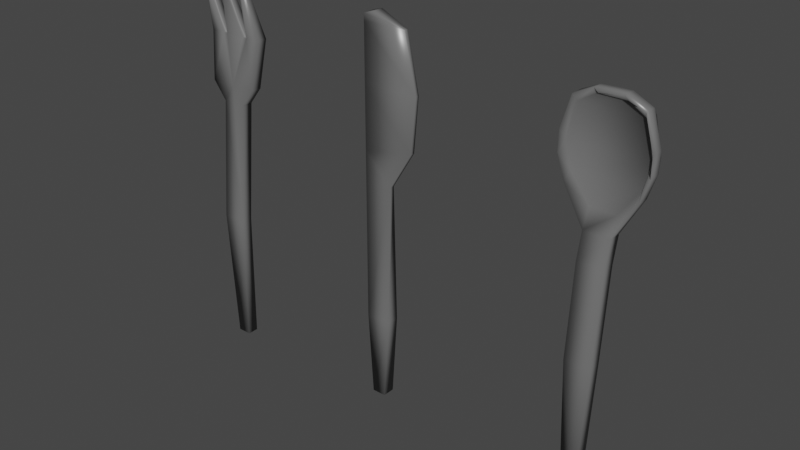 # Source: Cutlery.blend  (saved by Blender 2.81.16; exported with 4.5.12 LTS)
import bpy
from mathutils import Matrix  # noqa: F401  (used for matrix-valued properties, if any)

bpy.ops.wm.read_factory_settings(use_empty=True)
scene = bpy.context.scene
scene.name = 'Scene'

# ---- collections
col_collection = bpy.data.collections.new('Collection'); scene.collection.children.link(col_collection)

# ---- materials (node trees are filled in below, after node groups)
mat_material = bpy.data.materials.new('Material')
mat_material.alpha_threshold = 0.0
mat_material.use_transparent_shadow = False
mat_material.line_color = (0.0, 0.0, 0.0, 1.0)

# ---- material node trees
mat_material.use_nodes = True; mat_material.node_tree.nodes.clear()
_N = mat_material.node_tree.nodes; _L = mat_material.node_tree.links
n0 = _N.new('ShaderNodeOutputMaterial'); n0.name = 'Material Output'; n0.location = (300, 300)
n1 = _N.new('ShaderNodeBsdfPrincipled'); n1.name = 'Principled BSDF'; n1.location = (10, 300)
n1.distribution = 'GGX'
n1.subsurface_method = 'BURLEY'
n1.inputs[0].default_value = (0.1523, 0.1523, 0.1523, 1.0)
n1.inputs[2].default_value = 0.3149
n1.inputs[3].default_value = 1.45
n1.inputs[27].default_value = (0.0, 0.0, 0.0, 1.0)
n1.inputs[28].default_value = 1.0
_L.new(n1.outputs[0], n0.inputs[0])
n0.is_active_output = True

# ---- world
world_world = bpy.data.worlds.new('World'); scene.world = world_world
world_world.use_nodes = True; world_world.node_tree.nodes.clear()
_N = world_world.node_tree.nodes; _L = world_world.node_tree.links
n0 = _N.new('ShaderNodeOutputWorld'); n0.name = 'World Output'; n0.location = (300, 300)
n1 = _N.new('ShaderNodeBackground'); n1.name = 'Background'; n1.location = (10, 300)
n1.inputs[0].default_value = (0.05088, 0.05088, 0.05088, 1.0)
_L.new(n1.outputs[0], n0.inputs[0])
n0.is_active_output = True
world_world.color = (0.05088, 0.05088, 0.05088)
world_world.use_sun_shadow = False
world_world.sun_shadow_jitter_overblur = 0.0

# ---- meshes
me_fork = bpy.data.meshes.new('Fork')
me_fork.from_pydata([(0.00856, 0.04748, 0.003503), (0.004925, -0.04748, 0.001923), (0.00856, 0.04748, 0.01133), (0.004925, -0.04748, 0.009748), (-0.00856, 0.04748, 0.003503), (-0.004925, -0.04748, 0.001923), (-0.00856, 0.04748, 0.01133), (-0.004925, -0.04748, 0.009748), (0.00856, 0.132, 0.003913), (-0.00856, 0.132, 0.003913), (0.00856, 0.132, -0.003913), (-0.00856, 0.132, -0.003913), (0.01829, 0.1447, 0.003913), (-0.01829, 0.1447, 0.003913), (0.01829, 0.1447, -0.003913), (-0.01829, 0.1447, -0.003913), (0.02126, 0.1782, -0.001006), (-0.02126, 0.1782, -0.001006), (0.02126, 0.1782, -0.008832), (-0.02126, 0.1782, -0.008832), (0.0, 0.1436, 0.003913), (-0.007558, 0.1782, -0.001006), (0.0, 0.1436, -0.003913), (-0.007558, 0.1782, -0.008832), (0.007558, 0.1782, -0.008832), (0.007558, 0.1782, -0.001006), (0.01081, 0.1782, -0.008832), (0.01081, 0.1782, -0.001006), (-0.01081, 0.1782, -0.001006), (-0.01081, 0.1782, -0.008832), (-0.01464, 0.2194, 0.006927), (-0.01721, 0.2194, 0.006927), (0.01721, 0.2194, 0.003067), (0.01721, 0.2194, 0.006927), (-0.01721, 0.2194, 0.003067), (0.01464, 0.2194, 0.003067), (0.001391, 0.2194, 0.006927), (-0.001391, 0.2194, 0.003067), (-0.001391, 0.2194, 0.006927), (0.001391, 0.2194, 0.003067), (0.01464, 0.2194, 0.006927), (-0.01464, 0.2194, 0.003067)], [], [(4, 0, 1, 5), (7, 6, 4, 5), (1, 0, 2, 3), (22, 11, 15), (4, 6, 9, 11), (2, 0, 10, 8), (2, 6, 7, 3), (15, 13, 17, 19), (8, 10, 14, 12), (11, 9, 13, 15), (20, 8, 12), (12, 27, 20), (15, 29, 22), (12, 14, 18, 16), (20, 25, 21), (25, 36, 38, 21), (37, 38, 36, 39), (20, 21, 28), (19, 17, 31, 34), (26, 24, 25, 27), (22, 24, 26), (14, 26, 18), (25, 24, 39, 36), (10, 22, 14), (20, 27, 25), (13, 28, 17), (9, 20, 13), (5, 1, 3, 7), (4, 11, 22, 10, 0), (22, 29, 23), (23, 29, 28, 21), (41, 34, 31, 30), (24, 23, 37, 39), (32, 35, 40, 33), (18, 26, 35, 32), (27, 16, 33, 40), (26, 27, 40, 35), (23, 21, 38, 37), (17, 28, 30, 31), (28, 29, 41, 30), (29, 19, 34, 41), (16, 18, 32, 33), (22, 23, 24), (6, 2, 8, 20, 9), (12, 16, 27), (13, 20, 28), (15, 19, 29), (14, 22, 26)])
me_fork.polygons.foreach_set('use_smooth', [True] * 48)
_uv = me_fork.uv_layers.new(name='UVMap')
_uv.uv.foreach_set('vector', [0.625, 0.25, 0.625, 0.5, 0.375, 0.5, 0.375, 0.25, 0.375, 0.0, 0.625, 0.0, 0.625, 0.25, 0.375, 0.25, 0.375, 0.5, 0.625, 0.5, 0.625, 0.75, 0.375, 0.75, 0.625, 0.2897, 0.625, 0.25, 0.625, 0.25, 0.625, 0.25, 0.625, 0.0, 0.625, 0.0, 0.625, 0.25, 0.625, 0.75, 0.625, 0.5, 0.625, 0.5, 0.625, 0.75, 0.625, 0.75, 0.625, 1.0, 0.375, 1.0, 0.375, 0.75, 0.625, 0.25, 0.625, 0.0, 0.625, 0.0, 0.625, 0.25, 0.625, 0.75, 0.625, 0.5, 0.625, 0.5, 0.625, 0.75, 0.625, 0.25, 0.625, 0.0, 0.625, 0.0, 0.625, 0.25, 0.625, 0.7897, 0.625, 0.75, 0.625, 0.75, 0.625, 0.75, 0.625, 0.8021, 0.625, 0.7897, 0.625, 0.25, 0.625, 0.3021, 0.625, 0.2897, 0.625, 0.75, 0.625, 0.5, 0.625, 0.5, 0.625, 0.75, 0.625, 0.845, 0.625, 0.8399, 0.625, 0.9101, 0.625, 0.8399, 0.625, 0.8399, 0.625, 0.9101, 0.625, 0.9101, 0.7851, 0.5, 0.7851, 0.75, 0.7149, 0.75, 0.7149, 0.5, 0.625, 0.905, 0.625, 0.9101, 0.625, 0.9479, 0.625, 0.25, 0.625, 0.0, 0.625, 0.0, 0.625, 0.25, 0.6771, 0.5, 0.7149, 0.5, 0.7149, 0.75, 0.6771, 0.75, 0.625, 0.405, 0.625, 0.4101, 0.625, 0.4479, 0.625, 0.5, 0.625, 0.4479, 0.625, 0.5, 0.7149, 0.75, 0.7149, 0.5, 0.7149, 0.5, 0.7149, 0.75, 0.625, 0.5, 0.625, 0.4603, 0.625, 0.5, 0.625, 0.7897, 0.625, 0.8021, 0.625, 0.8399, 0.625, 1.0, 0.625, 0.9479, 0.625, 1.0, 0.625, 1.0, 0.625, 0.9603, 0.625, 1.0, 0.125, 0.5, 0.375, 0.5, 0.375, 0.75, 0.125, 0.75, 0.625, 0.25, 0.625, 0.25, 0.625, 0.4603, 0.625, 0.5, 0.625, 0.5, 0.625, 0.2897, 0.625, 0.3021, 0.625, 0.3399, 0.7851, 0.5, 0.8229, 0.5, 0.8229, 0.75, 0.7851, 0.75, 0.8229, 0.5, 0.875, 0.5, 0.875, 0.75, 0.8229, 0.75, 0.625, 0.4101, 0.625, 0.3399, 0.625, 0.3399, 0.625, 0.4101, 0.625, 0.5, 0.6771, 0.5, 0.6771, 0.75, 0.625, 0.75, 0.625, 0.5, 0.625, 0.4479, 0.625, 0.4479, 0.625, 0.5, 0.625, 0.8021, 0.625, 0.75, 0.625, 0.75, 0.625, 0.8021, 0.6771, 0.5, 0.6771, 0.75, 0.6771, 0.75, 0.6771, 0.5, 0.7851, 0.5, 0.7851, 0.75, 0.7851, 0.75, 0.7851, 0.5, 0.625, 1.0, 0.625, 0.9479, 0.625, 0.9479, 0.625, 1.0, 0.8229, 0.75, 0.8229, 0.5, 0.8229, 0.5, 0.8229, 0.75, 0.625, 0.3021, 0.625, 0.25, 0.625, 0.25, 0.625, 0.3021, 0.625, 0.75, 0.625, 0.5, 0.625, 0.5, 0.625, 0.75, 0.625, 0.345, 0.625, 0.3399, 0.625, 0.4101, 0.625, 1.0, 0.625, 0.75, 0.625, 0.75, 0.625, 0.9603, 0.625, 1.0, 0.625, 0.75, 0.625, 0.75, 0.625, 0.8021, 0.625, 1.0, 0.625, 0.9603, 0.625, 0.9479, 0.625, 0.25, 0.625, 0.25, 0.625, 0.3021, 0.625, 0.5, 0.625, 0.4603, 0.625, 0.4479])
me_fork.materials.append(mat_material)
me_fork.use_remesh_preserve_volume = False
me_fork.use_remesh_preserve_attributes = False
me_fork.use_mirror_x = True
me_fork.update()
me_knife = bpy.data.meshes.new('Knife')
me_knife.from_pydata([(-0.004877, -0.04748, -0.004376), (-0.008742, 0.1089, -0.004376), (-0.004877, -0.04748, 0.004376), (-0.008742, 0.1089, 0.004376), (0.004877, -0.04748, -0.004376), (0.008742, 0.1089, -0.001472), (0.004877, -0.04748, 0.004376), (0.008742, 0.1089, 0.001472), (-0.008742, 0.1298, -0.004376), (-0.008742, 0.1298, 0.004376), (0.02479, 0.1354, 0.001472), (0.02479, 0.1354, -0.001472), (-0.008742, 0.174, -0.004376), (-0.008742, 0.174, 0.004376), (0.02804, 0.1728, 0.001472), (0.02804, 0.1728, -0.001472), (-0.008742, 0.2124, -0.004376), (-0.008742, 0.2124, 0.004376), (0.01974, 0.2115, 0.001472), (0.01974, 0.2115, -0.001472), (-0.008742, 0.2172, -0.004376), (-0.008742, 0.2172, 0.004376), (-0.002077, 0.2192, 0.004376), (-0.002077, 0.2192, -0.004376), (-0.008742, 0.01161, -0.004376), (-0.008742, 0.01161, 0.004376), (0.008742, 0.01161, 0.004376), (0.008742, 0.01161, -0.004376)], [], [(24, 1, 3, 25), (25, 3, 7, 26), (26, 7, 5, 27), (27, 5, 1, 24), (2, 6, 4, 0), (5, 7, 10, 11), (8, 11, 15, 12), (3, 1, 8, 9), (1, 5, 11, 8), (7, 3, 9, 10), (15, 14, 18, 19), (10, 9, 13, 14), (11, 10, 14, 15), (9, 8, 12, 13), (19, 18, 22, 23), (13, 12, 16, 17), (12, 15, 19, 16), (14, 13, 17, 18), (22, 21, 20, 23), (17, 16, 20, 21), (16, 19, 23, 20), (18, 17, 21, 22), (4, 27, 24, 0), (6, 26, 27, 4), (2, 25, 26, 6), (0, 24, 25, 2)])
me_knife.polygons.foreach_set('use_smooth', [True] * 26)
_uv = me_knife.uv_layers.new(name='UVMap')
_uv.uv.foreach_set('vector', [0.4634, 0.0, 0.625, 0.0, 0.625, 0.25, 0.4634, 0.25, 0.4634, 0.25, 0.625, 0.25, 0.625, 0.5, 0.4634, 0.5, 0.4634, 0.5, 0.625, 0.5, 0.625, 0.75, 0.4634, 0.75, 0.4634, 0.75, 0.625, 0.75, 0.625, 1.0, 0.4634, 1.0, 0.125, 0.5, 0.375, 0.5, 0.375, 0.75, 0.125, 0.75, 0.625, 0.75, 0.625, 0.5, 0.625, 0.5, 0.625, 0.75, 0.625, 1.0, 0.625, 0.75, 0.625, 0.75, 0.625, 1.0, 0.625, 0.25, 0.625, 0.0, 0.625, 0.0, 0.625, 0.25, 0.625, 1.0, 0.625, 0.75, 0.625, 0.75, 0.625, 1.0, 0.625, 0.5, 0.625, 0.25, 0.625, 0.25, 0.625, 0.5, 0.625, 0.75, 0.625, 0.5, 0.625, 0.5, 0.625, 0.75, 0.625, 0.5, 0.625, 0.25, 0.625, 0.25, 0.625, 0.5, 0.625, 0.75, 0.625, 0.5, 0.625, 0.5, 0.625, 0.75, 0.625, 0.25, 0.625, 0.0, 0.625, 0.0, 0.625, 0.25, 0.625, 0.75, 0.625, 0.5, 0.625, 0.5, 0.625, 0.75, 0.625, 0.25, 0.625, 0.0, 0.625, 0.0, 0.625, 0.25, 0.625, 1.0, 0.625, 0.75, 0.625, 0.75, 0.625, 1.0, 0.625, 0.5, 0.625, 0.25, 0.625, 0.25, 0.625, 0.5, 0.625, 0.5, 0.875, 0.5, 0.875, 0.75, 0.625, 0.75, 0.625, 0.25, 0.625, 0.0, 0.625, 0.0, 0.625, 0.25, 0.625, 1.0, 0.625, 0.75, 0.625, 0.75, 0.625, 1.0, 0.625, 0.5, 0.625, 0.25, 0.625, 0.25, 0.625, 0.5, 0.375, 0.75, 0.4634, 0.75, 0.4634, 1.0, 0.375, 1.0, 0.375, 0.5, 0.4634, 0.5, 0.4634, 0.75, 0.375, 0.75, 0.375, 0.25, 0.4634, 0.25, 0.4634, 0.5, 0.375, 0.5, 0.375, 0.0, 0.4634, 0.0, 0.4634, 0.25, 0.375, 0.25])
me_knife.materials.append(mat_material)
me_knife.use_remesh_fix_poles = True
me_knife.use_remesh_preserve_attributes = False
me_knife.use_mirror_y = True
me_knife.use_mirror_vertex_groups = False
me_knife.update()
me_spoon = bpy.data.meshes.new('Spoon')
me_spoon.from_pydata([(-0.004391, -0.04748, 0.01322), (-0.008826, 0.04748, 0.01322), (-0.004391, -0.04748, 0.004529), (-0.008826, 0.04748, 0.004529), (0.004391, -0.04748, 0.01322), (0.008826, 0.04748, 0.01322), (0.004391, -0.04748, 0.004529), (0.008826, 0.04748, 0.004529), (-0.008826, 0.109, 0.008319), (-0.008826, 0.109, -0.0003759), (0.008826, 0.109, -0.0003759), (0.008826, 0.109, 0.008319), (-0.008556, 0.1389, -0.0002474), (-0.008556, 0.136, -0.008161), (0.008556, 0.136, -0.008161), (0.008556, 0.1389, -0.0002474), (-0.02177, 0.1574, -0.0002474), (-0.02177, 0.1574, -0.00892), (0.02252, 0.1511, -0.004348), (0.02177, 0.1574, -0.0002474), (-0.0257, 0.1737, -0.0002474), (-0.0257, 0.1737, -0.00892), (0.02752, 0.1667, -0.004348), (0.0257, 0.1737, -0.0002474), (0.02752, 0.1799, -0.004348), (-0.02068, 0.1961, -0.0002474), (-0.02068, 0.1961, -0.00892), (0.02129, 0.2014, -0.004348), (0.02068, 0.1961, -0.0002474), (-0.00877, 0.2032, -0.0002474), (-0.00877, 0.2032, -0.00892), (0.00877, 0.2032, -0.00892), (0.00877, 0.2032, -0.0002474), (-0.008826, 0.1263, -0.004348), (0.008826, 0.1263, -0.004348), (0.008826, 0.1263, 0.004348), (-0.008826, 0.1263, 0.004348), (0.02177, 0.1574, -0.00892), (0.02252, 0.1511, 0.004348), (-0.02252, 0.1511, 0.004348), (-0.02252, 0.1511, -0.004348), (0.0257, 0.1737, -0.00892), (0.02752, 0.1667, 0.004348), (-0.02752, 0.1667, 0.004348), (-0.02752, 0.1667, -0.004348), (0.02752, 0.1799, 0.004348), (-0.02752, 0.1799, 0.004348), (-0.02752, 0.1799, -0.004348), (0.02068, 0.1961, -0.00892), (0.02129, 0.2014, 0.004348), (-0.02129, 0.2014, 0.004348), (-0.02129, 0.2014, -0.004348), (-0.008826, 0.2075, -0.004348), (0.008826, 0.2075, -0.004348), (0.008826, 0.2075, 0.004348), (-0.008826, 0.2075, 0.004348)], [], [(0, 1, 3, 2), (2, 3, 7, 6), (6, 7, 5, 4), (4, 5, 1, 0), (2, 6, 4, 0), (5, 7, 10, 11), (8, 11, 35, 36), (3, 1, 8, 9), (1, 5, 11, 8), (7, 3, 9, 10), (35, 34, 18, 38), (10, 9, 33, 34), (11, 10, 34, 35), (9, 8, 36, 33), (38, 18, 22, 42), (33, 36, 39, 40), (12, 15, 19, 16), (14, 13, 17, 37), (40, 39, 43, 44), (16, 19, 23, 20), (37, 17, 21, 41), (45, 24, 27, 49), (42, 22, 24, 45), (44, 43, 46, 47), (51, 50, 55, 52), (47, 46, 50, 51), (20, 23, 28, 25), (41, 21, 26, 48), (53, 52, 55, 54), (25, 28, 32, 29), (48, 26, 30, 31), (49, 27, 53, 54), (13, 14, 34, 33), (15, 12, 36, 35), (14, 37, 18, 34), (19, 15, 35, 38), (12, 16, 39, 36), (17, 13, 33, 40), (37, 41, 22, 18), (23, 19, 38, 42), (16, 20, 43, 39), (21, 17, 40, 44), (23, 42, 45), (20, 46, 43), (21, 44, 47), (41, 24, 22), (41, 48, 27, 24), (28, 23, 45, 49), (20, 25, 50, 46), (26, 21, 47, 51), (31, 30, 52, 53), (29, 32, 54, 55), (25, 29, 55, 50), (30, 26, 51, 52), (32, 28, 49, 54), (48, 31, 53, 27)])
me_spoon.polygons.foreach_set('use_smooth', [True] * 56)
_uv = me_spoon.uv_layers.new(name='UVMap')
_uv.uv.foreach_set('vector', [0.375, 0.0, 0.625, 0.0, 0.625, 0.25, 0.375, 0.25, 0.375, 0.25, 0.625, 0.25, 0.625, 0.5, 0.375, 0.5, 0.375, 0.5, 0.625, 0.5, 0.625, 0.75, 0.375, 0.75, 0.375, 0.75, 0.625, 0.75, 0.625, 1.0, 0.375, 1.0, 0.125, 0.5, 0.375, 0.5, 0.375, 0.75, 0.125, 0.75, 0.625, 0.75, 0.625, 0.5, 0.625, 0.5, 0.625, 0.75, 0.625, 1.0, 0.625, 0.75, 0.625, 0.75, 0.625, 1.0, 0.625, 0.25, 0.625, 0.0, 0.625, 0.0, 0.625, 0.25, 0.625, 1.0, 0.625, 0.75, 0.625, 0.75, 0.625, 1.0, 0.625, 0.5, 0.625, 0.25, 0.625, 0.25, 0.625, 0.5, 0.625, 0.75, 0.625, 0.5, 0.625, 0.5, 0.625, 0.75, 0.625, 0.5, 0.625, 0.25, 0.625, 0.25, 0.625, 0.5, 0.625, 0.75, 0.625, 0.5, 0.625, 0.5, 0.625, 0.75, 0.625, 0.25, 0.625, 0.0, 0.625, 0.0, 0.625, 0.25, 0.625, 0.75, 0.625, 0.5, 0.625, 0.5, 0.625, 0.75, 0.625, 0.25, 0.625, 0.0, 0.625, 0.0, 0.625, 0.25, 0.625, 0.9635, 0.625, 0.7865, 0.625, 0.7669, 0.625, 0.9831, 0.625, 0.4635, 0.625, 0.2865, 0.625, 0.2669, 0.625, 0.4831, 0.625, 0.25, 0.625, 0.0, 0.625, 0.0, 0.625, 0.25, 0.625, 0.9831, 0.625, 0.7669, 0.625, 0.7582, 0.625, 0.9918, 0.625, 0.4831, 0.625, 0.2669, 0.625, 0.2582, 0.625, 0.4918, 0.625, 0.75, 0.625, 0.5, 0.625, 0.5, 0.625, 0.75, 0.625, 0.75, 0.625, 0.5, 0.625, 0.5, 0.625, 0.75, 0.625, 0.25, 0.625, 0.0, 0.625, 0.0, 0.625, 0.25, 0.625, 0.25, 0.625, 0.0, 0.625, 0.0, 0.625, 0.25, 0.625, 0.25, 0.625, 0.0, 0.625, 0.0, 0.625, 0.25, 0.625, 0.9853, 0.625, 0.7647, 0.625, 0.8598, 0.625, 0.8902, 0.625, 0.4853, 0.625, 0.2647, 0.625, 0.3598, 0.625, 0.3902, 0.625, 0.5, 0.875, 0.5, 0.875, 0.75, 0.625, 0.75, 0.625, 0.8902, 0.625, 0.8598, 0.625, 0.8629, 0.625, 0.8871, 0.625, 0.3902, 0.625, 0.3598, 0.625, 0.3629, 0.625, 0.3871, 0.625, 0.75, 0.625, 0.5, 0.625, 0.5, 0.625, 0.75, 0.625, 0.2865, 0.625, 0.4635, 0.625, 0.5, 0.625, 0.25, 0.625, 0.7865, 0.625, 0.9635, 0.625, 1.0, 0.625, 0.75, 0.625, 0.4635, 0.625, 0.4831, 0.625, 0.5, 0.625, 0.5, 0.625, 0.7669, 0.625, 0.7865, 0.625, 0.75, 0.625, 0.75, 0.625, 0.9635, 0.625, 0.9831, 0.625, 1.0, 0.625, 1.0, 0.625, 0.2669, 0.625, 0.2865, 0.625, 0.25, 0.625, 0.25, 0.625, 0.4831, 0.625, 0.4918, 0.625, 0.5, 0.625, 0.5, 0.625, 0.7582, 0.625, 0.7669, 0.625, 0.75, 0.625, 0.75, 0.625, 0.9831, 0.625, 0.9918, 0.625, 1.0, 0.625, 1.0, 0.625, 0.2582, 0.625, 0.2669, 0.625, 0.25, 0.625, 0.25, 0.625, 0.7582, 0.625, 0.75, 0.625, 0.75, 0.625, 0.9853, 0.625, 1.0, 0.625, 1.0, 0.625, 0.2582, 0.625, 0.25, 0.625, 0.25, 0.625, 0.4853, 0.625, 0.5, 0.625, 0.5, 0.625, 0.4853, 0.625, 0.3902, 0.625, 0.5, 0.625, 0.5, 0.625, 0.8598, 0.625, 0.7647, 0.625, 0.75, 0.625, 0.75, 0.625, 0.9853, 0.625, 0.8902, 0.625, 1.0, 0.625, 1.0, 0.625, 0.3598, 0.625, 0.2647, 0.625, 0.25, 0.625, 0.25, 0.625, 0.3871, 0.625, 0.3629, 0.625, 0.25, 0.625, 0.5, 0.625, 0.8871, 0.625, 0.8629, 0.625, 0.75, 0.625, 1.0, 0.625, 0.8902, 0.625, 0.8871, 0.625, 1.0, 0.625, 1.0, 0.625, 0.3629, 0.625, 0.3598, 0.625, 0.25, 0.625, 0.25, 0.625, 0.8629, 0.625, 0.8598, 0.625, 0.75, 0.625, 0.75, 0.625, 0.3902, 0.625, 0.3871, 0.625, 0.5, 0.625, 0.5])
me_spoon.materials.append(mat_material)
me_spoon.use_remesh_fix_poles = True
me_spoon.use_remesh_preserve_attributes = False
me_spoon.use_mirror_x = True
me_spoon.update()

# ---- objects
ob_fork = bpy.data.objects.new('Fork', me_fork)
ob_knife = bpy.data.objects.new('Knife', me_knife)
ob_spoon = bpy.data.objects.new('Spoon', me_spoon)

# ---- transforms, parenting, visibility, modifiers, constraints
ob_fork.location = (-0.1278, 0.0, 0.0)
ob_fork.rotation_euler = (1.571, -0.0, 0.0)
ob_fork.lock_rotations_4d = False
ob_fork.empty_display_type = 'ARROWS'
ob_fork.lineart.crease_threshold = 0.0
ob_fork.use_mesh_mirror_x = True
ob_knife.location = (0.0, 0.0, 0.0)
ob_knife.rotation_euler = (1.571, -0.0, 0.0)
ob_knife.lineart.crease_threshold = 0.0
ob_knife.use_mesh_mirror_y = True
ob_spoon.location = (0.1551, 0.0, 0.0)
ob_spoon.rotation_euler = (1.571, -0.0, 0.0)
ob_spoon.lineart.crease_threshold = 0.0
ob_spoon.use_mesh_mirror_x = True

# ---- collection membership
col_collection.objects.link(ob_fork)
col_collection.objects.link(ob_knife)
col_collection.objects.link(ob_spoon)

# ---- scene / render settings (as saved in the file)
scene.frame_start = 1; scene.frame_end = 250; scene.frame_set(1)
scene.render.engine = 'BLENDER_EEVEE_NEXT'
scene.cycles.use_denoising = False
scene.cycles.samples = 128
scene.cycles.sampling_pattern = 'TABULATED_SOBOL'
scene.cycles.use_adaptive_sampling = False
scene.cycles.use_light_tree = False
scene.view_settings.view_transform = 'Filmic'
bpy.context.view_layer.update()

# ---- added for rendering (the .blend has no active camera and no usable light): camera, sun
cam_auto = bpy.data.cameras.new('AutoCamera')
cam_auto.lens = 50.0
cam_auto.sensor_width = 36.0
cam_auto.clip_end = 1000.0
ob_auto_camera = bpy.data.objects.new('AutoCamera', cam_auto)
scene.collection.objects.link(ob_auto_camera)
ob_auto_camera.location = (0.411195, -0.475456, 0.401521)
ob_auto_camera.rotation_euler = (1.09748, -7.21219e-08, 0.694738)
scene.camera = ob_auto_camera
light_auto_sun = bpy.data.lights.new('AutoSun', 'SUN')
light_auto_sun.energy = 3.0
light_auto_sun.angle = 0.0523599
ob_auto_sun = bpy.data.objects.new('AutoSun', light_auto_sun)
scene.collection.objects.link(ob_auto_sun)
ob_auto_sun.rotation_euler = (0.872665, 0.174533, 0.523599)
bpy.context.view_layer.update()
